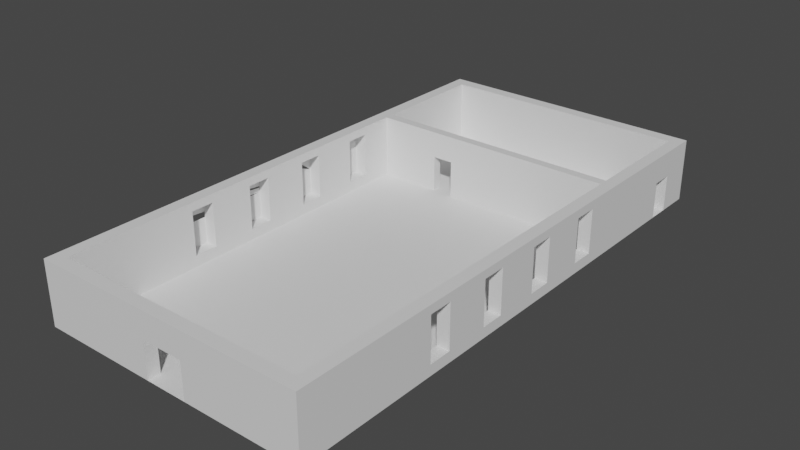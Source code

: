 # Source: church.blend  (saved by Blender 3.6.13; exported with 4.5.12 LTS)
import bpy
from mathutils import Matrix  # noqa: F401  (used for matrix-valued properties, if any)

bpy.ops.wm.read_factory_settings(use_empty=True)
scene = bpy.context.scene
scene.name = 'Scene'

# ---- collections
col_collection = bpy.data.collections.new('Collection'); scene.collection.children.link(col_collection)

# ---- materials (node trees are filled in below, after node groups)
mat_material = bpy.data.materials.new('Material')
mat_material.alpha_threshold = 0.0
mat_material.use_transparent_shadow = False
mat_material.roughness = 0.5
mat_material.line_color = (0.0, 0.0, 0.0, 1.0)

# ---- material node trees
mat_material.use_nodes = True; mat_material.node_tree.nodes.clear()
_N = mat_material.node_tree.nodes; _L = mat_material.node_tree.links
n0 = _N.new('ShaderNodeOutputMaterial'); n0.name = 'Material Output'; n0.location = (300, 300)
n1 = _N.new('ShaderNodeBsdfPrincipled'); n1.name = 'Principled BSDF'; n1.location = (10, 300)
n1.distribution = 'GGX'
n1.subsurface_method = 'RANDOM_WALK_SKIN'
n1.inputs[3].default_value = 1.45
n1.inputs[27].default_value = (0.0, 0.0, 0.0, 1.0)
n1.inputs[28].default_value = 1.0
_L.new(n1.outputs[0], n0.inputs[0])
n0.is_active_output = True

# ---- world
world_world = bpy.data.worlds.new('World'); scene.world = world_world
world_world.use_nodes = True; world_world.node_tree.nodes.clear()
_N = world_world.node_tree.nodes; _L = world_world.node_tree.links
n0 = _N.new('ShaderNodeOutputWorld'); n0.name = 'World Output'; n0.location = (300, 300)
n1 = _N.new('ShaderNodeBackground'); n1.name = 'Background'; n1.location = (10, 300)
n1.inputs[0].default_value = (0.05088, 0.05088, 0.05088, 1.0)
_L.new(n1.outputs[0], n0.inputs[0])
n0.is_active_output = True
world_world.color = (0.05088, 0.05088, 0.05088)
world_world.use_sun_shadow = False
world_world.sun_shadow_jitter_overblur = 0.0

# ---- meshes
me_cube = bpy.data.meshes.new('Cube')
me_cube.from_pydata([(6.0, 15.0, 2.608), (6.0, -9.6, 2.608), (-6.0, 15.0, 2.608), (-6.0, -9.6, 2.608), (6.0, 9.326, 2.608), (6.0, 8.874, 2.608), (-6.0, 8.874, 2.608), (-6.0, 9.326, 2.608), (1.004, 15.0, 2.608), (-1.004, 15.0, 2.608), (1.004, -9.6, 2.608), (-1.004, -9.6, 2.608), (1.004, 8.874, 2.608), (-1.004, 8.874, 2.608), (-1.004, 9.326, 2.608), (1.004, 9.326, 2.608), (6.0, 14.01, 2.608), (6.0, 13.0, 2.608), (-6.0, 13.0, 2.608), (-6.0, 14.01, 2.608), (-2.999, 8.874, 2.608), (-2.005, 8.874, 2.608), (-2.005, -9.6, 2.608), (-2.999, -9.6, 2.608), (-2.999, 9.326, 2.608), (-2.005, 9.326, 2.608), (-2.005, 15.0, 2.608), (-2.999, 15.0, 2.608), (-6.0, -10.2, 0.0), (-6.0, -10.2, 2.608), (6.0, -10.2, 2.608), (6.0, -10.2, 0.0), (1.004, -10.2, 2.608), (-1.004, -10.2, 2.608), (-1.004, -10.2, 0.0), (1.004, -10.2, 0.0), (-2.005, -10.2, 2.608), (-2.999, -10.2, 2.608), (-2.999, -10.2, 0.0), (-2.005, -10.2, 0.0), (6.0, 15.6, 2.608), (6.0, 15.6, 0.0), (-6.0, 15.6, 2.608), (-6.0, 15.6, 0.0), (1.004, 15.6, 2.608), (-1.004, 15.6, 2.608), (1.004, 15.6, 0.0), (-1.004, 15.6, 0.0), (-2.005, 15.6, 2.608), (-2.999, 15.6, 2.608), (-2.005, 15.6, 0.0), (-2.999, 15.6, 0.0), (6.6, 15.0, 2.608), (6.6, 15.0, 0.0), (6.6, -9.6, 2.608), (6.6, -9.6, 0.0), (6.6, 9.326, 2.608), (6.6, 8.874, 2.608), (6.6, 8.874, 0.0), (6.6, 9.326, 0.0), (6.6, -10.2, 0.0), (6.6, -10.2, 2.608), (6.6, 14.01, 2.608), (6.6, 13.0, 2.608), (6.6, 13.0, 0.0), (6.6, 15.6, 2.608), (6.6, 15.6, 0.0), (-6.6, -9.6, 0.0), (-6.6, -9.6, 2.608), (-6.6, 15.0, 2.608), (-6.6, 15.0, 0.0), (-6.6, 8.874, 2.608), (-6.6, 9.326, 2.608), (-6.6, 9.326, 0.0), (-6.6, 8.874, 0.0), (-6.6, 13.0, 2.608), (-6.6, 14.01, 2.608), (-6.6, 14.01, 0.0), (-6.6, 13.0, 0.0), (-6.6, -10.2, 0.0), (-6.6, -10.2, 2.608), (-6.6, 15.6, 2.608), (-6.6, 15.6, 0.0), (6.0, 14.01, 0.0), (6.6, 14.01, 0.0), (-6.0, -9.6, 0.0), (-6.0, 8.874, 0.0), (6.0, 8.874, 0.0), (6.0, -9.6, 0.0), (1.004, -9.6, 0.0), (-1.004, -9.6, 0.0), (1.004, 8.874, 0.0), (-1.004, 8.874, 0.0), (1.004, 15.0, 0.0), (-1.004, 15.0, 0.0), (-1.004, 9.326, 0.0), (1.004, 9.326, 0.0), (6.0, 15.0, 0.0), (6.0, 9.326, 0.0), (-6.0, 13.0, 0.0), (-6.0, 14.01, 0.0), (6.0, 13.0, 0.0), (-6.0, 15.0, 0.0), (-6.0, 9.326, 0.0), (-2.999, 9.326, 0.0), (-2.005, 9.326, 0.0), (-2.999, 8.874, 0.0), (-2.005, 8.874, 0.0), (-2.005, -9.6, 0.0), (-2.999, -9.6, 0.0), (-2.005, 15.0, 0.0), (-2.999, 15.0, 0.0), (6.0, -10.2, 0.5), (6.0, 9.326, 0.5), (1.004, 9.326, 0.5), (6.0, -9.6, 0.5), (1.004, -9.6, 0.5), (-2.005, 9.326, 0.5), (-2.005, 8.874, 0.5), (1.004, 8.874, 0.5), (6.0, 8.874, 0.5), (-1.004, 8.874, 0.5), (-1.004, 9.326, 0.5), (6.0, 13.0, 0.5), (-6.0, -3.519, 2.608), (-6.0, 7.293, 2.608), (-6.0, -2.403, 2.608), (-6.0, -0.287, 2.608), (-6.0, 0.8289, 2.608), (-6.0, 2.945, 2.608), (-6.0, 4.061, 2.608), (-6.0, 6.177, 2.608), (6.0, 7.293, 2.608), (6.0, -3.519, 2.608), (6.0, 6.177, 2.608), (6.0, 4.061, 2.608), (6.0, 2.945, 2.608), (6.0, 0.8289, 2.608), (6.0, -0.287, 2.608), (6.0, -2.403, 2.608), (6.6, 7.293, 0.0), (6.6, -3.519, 1.137e-13), (6.6, 6.177, 1.624e-14), (6.6, 4.061, 3.248e-14), (6.6, 2.945, 4.872e-14), (6.6, 0.8289, 6.496e-14), (6.6, -0.287, 8.12e-14), (6.6, -2.403, 9.745e-14), (6.6, 7.293, 2.608), (6.6, -3.519, 2.608), (6.6, 6.177, 2.608), (6.6, 4.061, 2.608), (6.6, 2.945, 2.608), (6.6, 0.8289, 2.608), (6.6, -0.287, 2.608), (6.6, -2.403, 2.608), (-6.6, -3.519, 0.0), (-6.6, 7.293, 1.137e-13), (-6.6, -2.403, 1.624e-14), (-6.6, -0.287, 3.248e-14), (-6.6, 0.8289, 4.872e-14), (-6.6, 2.945, 6.496e-14), (-6.6, 4.061, 8.12e-14), (-6.6, 6.177, 9.745e-14), (-6.6, 7.293, 2.608), (-6.6, -3.519, 2.608), (-6.6, 6.177, 2.608), (-6.6, 4.061, 2.608), (-6.6, 2.945, 2.608), (-6.6, 0.8289, 2.608), (-6.6, -0.287, 2.608), (-6.6, -2.403, 2.608), (-6.0, 7.293, 0.0), (-6.0, -3.519, 0.0), (-6.0, 6.177, 0.0), (-6.0, 4.061, 0.0), (-6.0, 2.945, 0.0), (-6.0, 0.8289, 0.0), (-6.0, -0.287, 0.0), (-6.0, -2.403, 0.0), (6.0, -3.519, 0.0), (6.0, 7.293, 0.0), (6.0, -2.403, 0.0), (6.0, -0.287, 0.0), (6.0, 0.8289, 0.0), (6.0, 2.945, 0.0), (6.0, 4.061, 0.0), (6.0, 6.177, 0.0), (1.004, -10.2, 0.5), (6.6, -9.6, 0.5), (6.6, 8.874, 0.5), (6.6, 9.326, 0.5), (6.6, 13.0, 0.5), (6.6, -10.2, 0.5), (6.6, -3.519, 0.5), (6.6, -2.403, 0.5), (6.6, -0.287, 0.5), (6.6, 0.8289, 0.5), (6.6, 2.945, 0.5), (6.6, 4.061, 0.5), (6.6, 6.177, 0.5), (6.6, 7.293, 0.5), (6.0, 7.293, 0.5), (6.0, 6.177, 0.5), (6.0, 4.061, 0.5), (6.0, 2.945, 0.5), (6.0, 0.8289, 0.5), (6.0, -0.287, 0.5), (6.0, -2.403, 0.5), (6.0, -3.519, 0.5), (-1.004, 15.0, 0.5), (-6.0, 15.0, 0.5), (-6.0, 14.01, 0.5), (-6.0, 13.0, 0.5), (-2.005, 15.0, 0.5), (-2.999, 15.0, 0.5), (6.0, 15.0, 0.5), (-2.999, -9.6, 0.5), (-2.005, -9.6, 0.5), (-1.004, -9.6, 0.5), (-6.0, 9.326, 0.5), (-2.999, 9.326, 0.5), (-6.0, -9.6, 0.5), (-2.999, 8.874, 0.5), (-6.0, 8.874, 0.5), (6.6, 14.01, 0.5), (6.0, 14.01, 0.5), (-6.0, -10.2, 0.5), (-1.004, -10.2, 0.5), (-2.999, -10.2, 0.5), (-2.005, -10.2, 0.5), (6.0, 15.6, 0.5), (-6.0, 15.6, 0.5), (1.004, 15.6, 0.5), (-1.004, 15.6, 0.5), (-2.005, 15.6, 0.5), (-2.999, 15.6, 0.5), (6.6, 15.0, 0.5), (6.6, 15.6, 0.5), (-6.6, -9.6, 0.5), (-6.6, 15.0, 0.5), (-6.6, 9.326, 0.5), (-6.6, 8.874, 0.5), (-6.6, 14.01, 0.5), (-6.6, 13.0, 0.5), (-6.6, -10.2, 0.5), (-6.6, 15.6, 0.5), (1.004, 15.0, 0.5), (-6.6, 7.293, 0.5), (-6.6, 6.177, 0.5), (-6.6, 4.061, 0.5), (-6.6, 2.945, 0.5), (-6.6, 0.8289, 0.5), (-6.6, -0.287, 0.5), (-6.6, -2.403, 0.5), (-6.6, -3.519, 0.5), (-6.0, -3.519, 0.5), (-6.0, -2.403, 0.5), (-6.0, -0.287, 0.5), (-6.0, 0.8289, 0.5), (-6.0, 2.945, 0.5), (-6.0, 4.061, 0.5), (-6.0, 6.177, 0.5), (-6.0, 7.293, 0.5), (1.004, -9.6, 1.74), (1.004, -10.2, 1.74), (6.6, -3.519, 1.74), (6.6, -9.6, 1.74), (6.6, -10.2, 1.74), (6.0, -9.6, 1.74), (6.0, -10.2, 1.74), (6.0, -3.519, 1.74), (-2.999, -9.6, 1.74), (-1.004, -9.6, 1.74), (-6.0, -10.2, 1.74), (-2.005, -10.2, 1.74), (-6.6, -9.6, 1.74), (-6.6, -10.2, 1.74), (-6.6, -3.519, 1.74), (-2.005, -9.6, 1.74), (-6.0, -9.6, 1.74), (-1.004, -10.2, 1.74), (-2.999, -10.2, 1.74), (-6.0, -3.519, 1.74), (-6.6, -0.287, 1.74), (-6.6, -2.403, 1.74), (-6.0, -2.403, 1.74), (-6.0, -0.287, 1.74), (-6.6, 2.945, 1.74), (-6.6, 0.8289, 1.74), (-6.0, 0.8289, 1.74), (-6.0, 2.945, 1.74), (-6.6, 6.177, 1.74), (-6.6, 4.061, 1.74), (-6.0, 4.061, 1.74), (-6.0, 6.177, 1.74), (-6.0, 15.0, 1.74), (-6.0, 14.01, 1.74), (-2.005, 15.0, 1.74), (-6.0, 9.326, 1.74), (-2.999, 8.874, 1.74), (6.6, 14.01, 1.74), (-1.004, 15.6, 1.74), (-2.999, 15.6, 1.74), (-6.6, 8.874, 1.74), (-6.6, 13.0, 1.74), (1.004, 15.0, 1.74), (-6.0, 7.293, 1.74), (-1.004, 15.0, 1.74), (-6.0, 13.0, 1.74), (-2.999, 15.0, 1.74), (6.0, 15.0, 1.74), (-2.999, 9.326, 1.74), (-6.0, 8.874, 1.74), (6.0, 14.01, 1.74), (6.0, 15.6, 1.74), (-6.0, 15.6, 1.74), (1.004, 15.6, 1.74), (-2.005, 15.6, 1.74), (6.6, 15.0, 1.74), (6.6, 15.6, 1.74), (-6.6, 15.0, 1.74), (-6.6, 9.326, 1.74), (-6.6, 14.01, 1.74), (-6.6, 15.6, 1.74), (-6.6, 7.293, 1.74), (-1.004, 8.874, 1.74), (6.0, 8.874, 1.74), (-2.005, 8.874, 1.74), (1.004, 9.326, 1.74), (6.6, 9.326, 1.74), (6.0, 7.293, 1.74), (6.6, 13.0, 1.74), (6.0, 9.326, 1.74), (-2.005, 9.326, 1.74), (1.004, 8.874, 1.74), (-1.004, 9.326, 1.74), (6.0, 13.0, 1.74), (6.6, 8.874, 1.74), (6.6, 7.293, 1.74), (6.6, 4.061, 1.74), (6.6, 6.177, 1.74), (6.0, 6.177, 1.74), (6.0, 4.061, 1.74), (6.6, 0.8289, 1.74), (6.6, 2.945, 1.74), (6.0, 2.945, 1.74), (6.0, 0.8289, 1.74), (6.6, -2.403, 1.74), (6.6, -0.287, 1.74), (6.0, -0.287, 1.74), (6.0, -2.403, 1.74), (6.0, 15.0, 3.008), (6.0, -9.6, 3.008), (-6.0, 15.0, 3.008), (-6.0, -9.6, 3.008), (6.0, 9.326, 3.008), (6.0, 8.874, 3.008), (-6.0, 8.874, 3.008), (-6.0, 9.326, 3.008), (1.004, 15.0, 3.008), (-1.004, 15.0, 3.008), (1.004, -9.6, 3.008), (-1.004, -9.6, 3.008), (1.004, 8.874, 3.008), (-1.004, 8.874, 3.008), (-1.004, 9.326, 3.008), (1.004, 9.326, 3.008), (6.0, 14.01, 3.008), (6.0, 13.0, 3.008), (-6.0, 13.0, 3.008), (-6.0, 14.01, 3.008), (-2.999, 8.874, 3.008), (-2.005, 8.874, 3.008), (-2.005, -9.6, 3.008), (-2.999, -9.6, 3.008), (-2.999, 9.326, 3.008), (-2.005, 9.326, 3.008), (-2.005, 15.0, 3.008), (-2.999, 15.0, 3.008), (-6.0, -10.2, 3.008), (6.0, -10.2, 3.008), (1.004, -10.2, 3.008), (-1.004, -10.2, 3.008), (-2.005, -10.2, 3.008), (-2.999, -10.2, 3.008), (6.0, 15.6, 3.008), (-6.0, 15.6, 3.008), (1.004, 15.6, 3.008), (-1.004, 15.6, 3.008), (-2.005, 15.6, 3.008), (-2.999, 15.6, 3.008), (6.6, 15.0, 3.008), (6.6, -9.6, 3.008), (6.6, 9.326, 3.008), (6.6, 8.874, 3.008), (6.6, -10.2, 3.008), (6.6, 14.01, 3.008), (6.6, 13.0, 3.008), (6.6, 15.6, 3.008), (-6.6, -9.6, 3.008), (-6.6, 15.0, 3.008), (-6.6, 8.874, 3.008), (-6.6, 9.326, 3.008), (-6.6, 13.0, 3.008), (-6.6, 14.01, 3.008), (-6.6, -10.2, 3.008), (-6.6, 15.6, 3.008), (-6.0, -3.519, 3.008), (-6.0, 7.293, 3.008), (-6.0, -2.403, 3.008), (-6.0, -0.287, 3.008), (-6.0, 0.8289, 3.008), (-6.0, 2.945, 3.008), (-6.0, 4.061, 3.008), (-6.0, 6.177, 3.008), (6.0, 7.293, 3.008), (6.0, -3.519, 3.008), (6.0, 6.177, 3.008), (6.0, 4.061, 3.008), (6.0, 2.945, 3.008), (6.0, 0.8289, 3.008), (6.0, -0.287, 3.008), (6.0, -2.403, 3.008), (6.6, 7.293, 3.008), (6.6, -3.519, 3.008), (6.6, 6.177, 3.008), (6.6, 4.061, 3.008), (6.6, 2.945, 3.008), (6.6, 0.8289, 3.008), (6.6, -0.287, 3.008), (6.6, -2.403, 3.008), (-6.6, 7.293, 3.008), (-6.6, -3.519, 3.008), (-6.6, 6.177, 3.008), (-6.6, 4.061, 3.008), (-6.6, 2.945, 3.008), (-6.6, 0.8289, 3.008), (-6.6, -0.287, 3.008), (-6.6, -2.403, 3.008)], [], [(40, 44, 388, 386), (427, 419, 420, 428), (212, 213, 99, 100), (222, 217, 109, 85), (8, 0, 352, 360), (113, 123, 101, 98), (133, 1, 353, 417), (415, 131, 125, 409), (119, 121, 92, 91), (218, 219, 90, 108), (214, 215, 111, 110), (117, 122, 95, 105), (56, 63, 398, 394), (151, 427, 428, 152), (226, 216, 97, 83), (217, 218, 108, 109), (188, 116, 89, 35), (121, 118, 107, 92), (165, 68, 400, 433), (221, 223, 106, 104), (120, 119, 91, 87), (219, 228, 34, 90), (434, 415, 409, 432), (62, 52, 392, 397), (220, 221, 104, 103), (136, 137, 421, 420), (118, 117, 105, 107), (116, 115, 88, 89), (223, 224, 86, 106), (75, 72, 403, 404), (114, 113, 98, 96), (2, 27, 379, 354), (281, 33, 36, 275), (270, 30, 32, 265), (282, 37, 29, 274), (229, 38, 39, 230), (153, 429, 430, 154), (69, 76, 405, 401), (15, 14, 366, 367), (3, 124, 408, 355), (316, 42, 49, 303), (317, 44, 40, 315), (233, 46, 47, 234), (318, 48, 45, 302), (235, 50, 51, 236), (7, 18, 370, 359), (202, 120, 87, 181), (61, 54, 393, 396), (137, 153, 154, 138), (276, 68, 165, 278), (190, 58, 59, 191), (319, 52, 62, 301), (332, 63, 56, 330), (267, 54, 61, 268), (237, 53, 66, 238), (9, 8, 360, 361), (112, 31, 60, 193), (71, 164, 432, 402), (315, 40, 65, 320), (225, 226, 83, 84), (322, 72, 75, 305), (241, 73, 74, 242), (323, 76, 69, 321), (243, 77, 78, 244), (239, 67, 79, 245), (321, 69, 81, 324), (19, 2, 354, 371), (274, 29, 80, 277), (26, 9, 361, 378), (44, 45, 389, 388), (138, 139, 423, 422), (256, 222, 85, 173), (232, 43, 82, 246), (211, 212, 100, 102), (247, 210, 94, 93), (213, 220, 103, 99), (210, 214, 110, 94), (122, 114, 96, 95), (123, 192, 64, 101), (215, 211, 102, 111), (216, 247, 93, 97), (115, 209, 180, 88), (325, 164, 71, 304), (266, 149, 54, 267), (338, 57, 148, 339), (425, 149, 155, 431), (125, 6, 358, 409), (17, 4, 356, 369), (417, 425, 431, 423), (13, 12, 364, 365), (248, 157, 163, 249), (249, 163, 162, 250), (250, 162, 161, 251), (251, 161, 160, 252), (252, 160, 159, 253), (253, 159, 158, 254), (254, 158, 156, 255), (194, 141, 147, 195), (195, 147, 146, 196), (196, 146, 145, 197), (197, 145, 144, 198), (198, 144, 143, 199), (199, 143, 142, 200), (200, 142, 140, 201), (76, 75, 404, 405), (23, 3, 355, 375), (0, 16, 368, 352), (256, 173, 179, 257), (257, 179, 178, 258), (258, 178, 177, 259), (259, 177, 176, 260), (260, 176, 175, 261), (261, 175, 174, 262), (262, 174, 172, 263), (202, 181, 187, 203), (203, 187, 186, 204), (204, 186, 185, 205), (205, 185, 184, 206), (206, 184, 183, 207), (207, 183, 182, 208), (208, 182, 180, 209), (224, 263, 172, 86), (350, 207, 208, 351), (346, 205, 206, 347), (342, 203, 204, 343), (340, 199, 200, 341), (344, 197, 198, 345), (348, 195, 196, 349), (58, 190, 201, 140), (141, 194, 189, 55), (269, 271, 209, 115), (337, 332, 192, 123), (336, 329, 114, 122), (270, 112, 193, 268), (55, 189, 193, 60), (64, 192, 191, 59), (338, 190, 191, 330), (331, 327, 120, 202), (31, 112, 188, 35), (329, 333, 113, 114), (264, 269, 115, 116), (328, 334, 117, 118), (327, 335, 119, 120), (326, 328, 118, 121), (265, 264, 116, 188), (334, 336, 122, 117), (335, 326, 121, 119), (333, 337, 123, 113), (313, 307, 263, 224), (294, 261, 262, 295), (290, 259, 260, 291), (286, 257, 258, 287), (284, 253, 254, 285), (288, 251, 252, 289), (292, 249, 250, 293), (157, 248, 242, 74), (311, 306, 247, 216), (310, 296, 211, 215), (308, 298, 214, 210), (309, 299, 220, 213), (306, 308, 210, 247), (296, 297, 212, 211), (316, 232, 246, 324), (283, 280, 222, 256), (28, 227, 245, 79), (70, 240, 246, 82), (276, 239, 245, 277), (323, 243, 244, 305), (77, 243, 240, 70), (322, 241, 242, 304), (73, 241, 244, 78), (301, 314, 226, 225), (41, 231, 238, 66), (319, 237, 238, 320), (53, 237, 225, 84), (67, 239, 255, 156), (318, 235, 236, 303), (50, 235, 234, 47), (317, 233, 234, 302), (46, 233, 231, 41), (43, 232, 236, 51), (282, 229, 230, 275), (38, 229, 227, 28), (34, 228, 230, 39), (300, 313, 224, 223), (299, 312, 221, 220), (273, 281, 228, 219), (312, 300, 223, 221), (272, 279, 218, 217), (314, 311, 216, 226), (298, 310, 215, 214), (279, 273, 219, 218), (280, 272, 217, 222), (297, 309, 213, 212), (266, 194, 209, 271), (208, 209, 194, 195), (348, 351, 208, 195), (344, 347, 206, 197), (349, 196, 207, 350), (345, 198, 205, 346), (204, 205, 198, 199), (340, 343, 204, 199), (202, 203, 200, 201), (331, 202, 201, 339), (325, 248, 263, 307), (262, 263, 248, 249), (292, 295, 262, 249), (294, 293, 250, 261), (260, 261, 250, 251), (288, 291, 260, 251), (290, 289, 252, 259), (258, 259, 252, 253), (284, 287, 258, 253), (286, 285, 254, 257), (256, 257, 254, 255), (278, 283, 256, 255), (149, 266, 271, 133), (265, 32, 33, 281), (10, 1, 269, 264), (30, 270, 268, 61), (1, 133, 271, 269), (194, 266, 267, 189), (189, 267, 268, 193), (112, 270, 265, 188), (165, 124, 283, 278), (3, 23, 272, 280), (22, 11, 273, 279), (23, 22, 279, 272), (264, 265, 281, 273), (37, 282, 275, 36), (68, 276, 277, 80), (124, 3, 280, 283), (227, 274, 277, 245), (239, 276, 278, 255), (229, 282, 274, 227), (228, 281, 275, 230), (126, 171, 285, 286), (170, 127, 287, 284), (170, 284, 285, 171), (126, 286, 287, 127), (128, 169, 289, 290), (168, 129, 291, 288), (168, 288, 289, 169), (128, 290, 291, 129), (130, 167, 293, 294), (166, 131, 295, 292), (166, 292, 293, 167), (130, 294, 295, 131), (164, 325, 307, 125), (19, 18, 309, 297), (26, 27, 310, 298), (16, 0, 311, 314), (376, 372, 373, 377), (7, 24, 312, 299), (20, 6, 313, 300), (44, 317, 302, 45), (48, 318, 303, 49), (52, 319, 320, 65), (332, 337, 314, 301), (72, 322, 304, 71), (76, 323, 305, 75), (42, 316, 324, 81), (2, 19, 297, 296), (8, 9, 308, 306), (18, 7, 299, 309), (9, 26, 298, 308), (27, 2, 296, 310), (0, 8, 306, 311), (6, 125, 307, 313), (248, 325, 304, 242), (240, 321, 324, 246), (243, 323, 321, 240), (241, 322, 305, 244), (231, 315, 320, 238), (237, 319, 301, 225), (235, 318, 302, 234), (233, 317, 315, 231), (232, 316, 303, 236), (132, 331, 339, 148), (4, 17, 337, 333), (12, 13, 326, 335), (25, 14, 336, 334), (13, 21, 328, 326), (5, 12, 335, 327), (24, 376, 377, 25), (15, 4, 333, 329), (132, 5, 327, 331), (57, 338, 330, 56), (14, 15, 329, 336), (63, 332, 301, 62), (190, 338, 339, 201), (192, 332, 330, 191), (151, 135, 343, 340), (151, 340, 341, 150), (134, 342, 343, 135), (152, 345, 346, 136), (153, 137, 347, 344), (153, 344, 345, 152), (136, 346, 347, 137), (154, 349, 350, 138), (155, 139, 351, 348), (155, 348, 349, 154), (138, 350, 351, 139), (341, 200, 203, 342), (150, 341, 342, 134), (206, 207, 196, 197), (337, 17, 16, 314), (11, 22, 374, 363), (10, 11, 363, 362), (10, 264, 273, 11), (356, 357, 395, 394), (361, 360, 388, 389), (370, 371, 405, 404), (364, 357, 356, 367), (369, 356, 394, 398), (364, 367, 366, 365), (378, 361, 389, 390), (357, 416, 424, 395), (352, 368, 397, 392), (373, 365, 366, 377), (355, 408, 433, 400), (379, 378, 390, 391), (358, 372, 376, 359), (363, 374, 384, 383), (353, 362, 382, 381), (375, 355, 380, 385), (374, 375, 385, 384), (358, 359, 403, 402), (360, 352, 386, 388), (354, 379, 391, 387), (353, 381, 396, 393), (386, 352, 392, 399), (380, 355, 400, 406), (371, 354, 401, 405), (354, 387, 407, 401), (359, 370, 404, 403), (409, 358, 402, 432), (417, 353, 393, 425), (415, 434, 435, 414), (413, 436, 437, 412), (411, 438, 439, 410), (423, 431, 430, 422), (421, 429, 428, 420), (419, 427, 426, 418), (369, 398, 397, 368), (382, 362, 363, 383), (130, 131, 415, 414), (4, 15, 367, 356), (134, 135, 419, 418), (48, 49, 391, 390), (166, 167, 435, 434), (312, 24, 25, 334), (54, 149, 425, 393), (1, 10, 362, 353), (424, 416, 418, 426), (436, 413, 414, 435), (300, 312, 334, 328), (5, 132, 416, 357), (12, 5, 357, 364), (68, 80, 406, 400), (148, 424, 426, 150), (168, 436, 435, 167), (22, 23, 375, 374), (52, 65, 399, 392), (155, 154, 430, 431), (128, 129, 413, 412), (27, 26, 378, 379), (148, 57, 395, 424), (45, 48, 390, 389), (168, 169, 437, 436), (32, 30, 381, 382), (81, 69, 401, 407), (49, 42, 387, 391), (438, 411, 412, 437), (37, 36, 384, 385), (170, 438, 437, 169), (18, 19, 371, 370), (126, 127, 411, 410), (30, 61, 396, 381), (153, 152, 428, 429), (170, 171, 439, 438), (65, 40, 386, 399), (63, 62, 397, 398), (433, 408, 410, 439), (36, 33, 383, 384), (80, 29, 380, 406), (165, 433, 439, 171), (29, 37, 385, 380), (42, 81, 407, 387), (72, 71, 402, 403), (16, 17, 369, 368), (6, 20, 372, 358), (151, 150, 426, 427), (24, 7, 359, 376), (57, 56, 394, 395), (21, 13, 365, 373), (33, 32, 382, 383), (14, 25, 377, 366), (149, 133, 139, 155), (133, 417, 423, 139), (408, 124, 126, 410), (124, 165, 171, 126), (429, 421, 422, 430), (421, 137, 138, 422), (411, 127, 128, 412), (127, 170, 169, 128), (416, 132, 134, 418), (132, 148, 150, 134), (419, 135, 136, 420), (135, 151, 152, 136), (413, 129, 130, 414), (129, 168, 167, 130), (131, 166, 164, 125), (166, 434, 432, 164), (372, 20, 21, 373), (20, 300, 328, 21), (239, 79, 67, 255, 254, 156, 158, 253, 252, 159, 160, 251, 161, 250, 162, 163, 249, 157, 248, 74, 73, 242, 241, 78, 77, 70, 82, 244, 243, 240, 246, 324, 321, 323, 305, 322, 304, 325, 81, 69, 292, 76, 75, 407, 401, 405, 404, 72, 71, 403, 402, 164, 432, 166, 434, 435, 167, 436, 168, 293, 437, 438, 169, 170, 439, 433, 171, 165, 288, 400, 406, 68, 80, 289, 284, 285, 278, 276, 277, 245)])
_uv = me_cube.uv_layers.new(name='UVMap')
_uv.uv.foreach_set('vector', [0.625, 0.5, 0.625, 0.4064, 0.625, 0.4064, 0.625, 0.5, 0.625, 0.6358, 0.625, 0.6358, 0.625, 0.6549, 0.625, 0.6549, 0.875, 0.5255, 0.875, 0.5452, 0.875, 0.5452, 0.875, 0.5255, 0.875, 0.75, 0.8437, 0.75, 0.8437, 0.75, 0.875, 0.75, 0.7186, 0.5, 0.625, 0.5, 0.625, 0.5, 0.7186, 0.5, 0.625, 0.5706, 0.625, 0.5452, 0.625, 0.5452, 0.625, 0.5706, 0.625, 0.7313, 0.625, 0.75, 0.625, 0.75, 0.625, 0.7313, 0.875, 0.6167, 0.875, 0.6167, 0.875, 0.5976, 0.875, 0.5976, 0.7186, 0.5789, 0.7814, 0.5789, 0.7814, 0.5789, 0.7186, 0.5789, 0.8127, 0.75, 0.7814, 0.75, 0.7814, 0.75, 0.8127, 0.75, 0.8127, 0.5, 0.8437, 0.5, 0.8437, 0.5, 0.8127, 0.5, 0.8127, 0.5706, 0.7814, 0.5706, 0.7814, 0.5706, 0.8127, 0.5706, 0.625, 0.5706, 0.625, 0.5452, 0.625, 0.5452, 0.625, 0.5706, 0.625, 0.6358, 0.625, 0.6358, 0.625, 0.6549, 0.625, 0.6549, 0.625, 0.5255, 0.625, 0.5, 0.625, 0.5, 0.625, 0.5255, 0.8437, 0.75, 0.8127, 0.75, 0.8127, 0.75, 0.8437, 0.75, 0.7186, 0.75, 0.7186, 0.75, 0.7186, 0.75, 0.7186, 0.75, 0.7814, 0.5789, 0.8127, 0.5789, 0.8127, 0.5789, 0.7814, 0.5789, 0.625, 0.01869, 0.625, 0.0, 0.625, 0.0, 0.625, 0.01869, 0.8437, 0.5706, 0.8437, 0.5789, 0.8437, 0.5789, 0.8437, 0.5706, 0.625, 0.5789, 0.7186, 0.5789, 0.7186, 0.5789, 0.625, 0.5789, 0.7814, 0.75, 0.7814, 0.75, 0.7814, 0.75, 0.7814, 0.75, 0.875, 0.6167, 0.875, 0.6167, 0.875, 0.5976, 0.875, 0.5976, 0.625, 0.5255, 0.625, 0.5, 0.625, 0.5, 0.625, 0.5255, 0.875, 0.5706, 0.8437, 0.5706, 0.8437, 0.5706, 0.875, 0.5706, 0.625, 0.6549, 0.625, 0.674, 0.625, 0.674, 0.625, 0.6549, 0.8127, 0.5789, 0.8127, 0.5706, 0.8127, 0.5706, 0.8127, 0.5789, 0.7186, 0.75, 0.625, 0.75, 0.625, 0.75, 0.7186, 0.75, 0.8437, 0.5789, 0.875, 0.5789, 0.875, 0.5789, 0.8437, 0.5789, 0.625, 0.2048, 0.625, 0.1794, 0.625, 0.1794, 0.625, 0.2048, 0.7186, 0.5706, 0.625, 0.5706, 0.625, 0.5706, 0.7186, 0.5706, 0.875, 0.5, 0.8437, 0.5, 0.8437, 0.5, 0.875, 0.5, 0.5625, 0.9064, 0.625, 0.9064, 0.625, 0.9377, 0.5625, 0.9377, 0.5625, 0.75, 0.625, 0.75, 0.625, 0.8436, 0.5625, 0.8436, 0.5625, 0.9687, 0.625, 0.9687, 0.625, 1.0, 0.5625, 1.0, 0.5, 0.9687, 0.375, 0.9687, 0.375, 0.9377, 0.5, 0.9377, 0.625, 0.674, 0.625, 0.674, 0.625, 0.6931, 0.625, 0.6931, 0.625, 0.25, 0.625, 0.2245, 0.625, 0.2245, 0.625, 0.25, 0.7186, 0.5706, 0.7814, 0.5706, 0.7814, 0.5706, 0.7186, 0.5706, 0.875, 0.75, 0.875, 0.7313, 0.875, 0.7313, 0.875, 0.75, 0.5625, 0.25, 0.625, 0.25, 0.625, 0.2813, 0.5625, 0.2813, 0.5625, 0.4064, 0.625, 0.4064, 0.625, 0.5, 0.5625, 0.5, 0.5, 0.4064, 0.375, 0.4064, 0.375, 0.3436, 0.5, 0.3436, 0.5625, 0.3123, 0.625, 0.3123, 0.625, 0.3436, 0.5625, 0.3436, 0.5, 0.3123, 0.375, 0.3123, 0.375, 0.2813, 0.5, 0.2813, 0.875, 0.5706, 0.875, 0.5452, 0.875, 0.5452, 0.875, 0.5706, 0.625, 0.5976, 0.625, 0.5789, 0.625, 0.5789, 0.625, 0.5976, 0.625, 0.75, 0.625, 0.75, 0.625, 0.75, 0.625, 0.75, 0.625, 0.674, 0.625, 0.674, 0.625, 0.6931, 0.625, 0.6931, 0.5625, 0.0, 0.625, 0.0, 0.625, 0.01869, 0.5625, 0.01869, 0.5, 0.5789, 0.375, 0.5789, 0.375, 0.5706, 0.5, 0.5706, 0.5625, 0.5, 0.625, 0.5, 0.625, 0.5255, 0.5625, 0.5255, 0.5625, 0.5452, 0.625, 0.5452, 0.625, 0.5706, 0.5625, 0.5706, 0.5625, 0.75, 0.625, 0.75, 0.625, 0.75, 0.5625, 0.75, 0.5, 0.5, 0.375, 0.5, 0.375, 0.5, 0.5, 0.5, 0.7814, 0.5, 0.7186, 0.5, 0.7186, 0.5, 0.7814, 0.5, 0.5, 0.75, 0.375, 0.75, 0.375, 0.75, 0.5, 0.75, 0.625, 0.1711, 0.625, 0.1524, 0.625, 0.1524, 0.625, 0.1711, 0.5625, 0.5, 0.625, 0.5, 0.625, 0.5, 0.5625, 0.5, 0.625, 0.5255, 0.625, 0.5255, 0.625, 0.5255, 0.625, 0.5255, 0.5625, 0.1794, 0.625, 0.1794, 0.625, 0.2048, 0.5625, 0.2048, 0.5, 0.1794, 0.375, 0.1794, 0.375, 0.1711, 0.5, 0.1711, 0.5625, 0.2245, 0.625, 0.2245, 0.625, 0.25, 0.5625, 0.25, 0.5, 0.2245, 0.375, 0.2245, 0.375, 0.2048, 0.5, 0.2048, 0.5, 0.0, 0.375, 0.0, 0.375, 0.0, 0.5, 0.0, 0.5625, 0.25, 0.625, 0.25, 0.625, 0.25, 0.5625, 0.25, 0.875, 0.5255, 0.875, 0.5, 0.875, 0.5, 0.875, 0.5255, 0.5625, 1.0, 0.625, 1.0, 0.625, 1.0, 0.5625, 1.0, 0.8127, 0.5, 0.7814, 0.5, 0.7814, 0.5, 0.8127, 0.5, 0.625, 0.4064, 0.625, 0.3436, 0.625, 0.3436, 0.625, 0.4064, 0.625, 0.6931, 0.625, 0.7122, 0.625, 0.7122, 0.625, 0.6931, 0.875, 0.7313, 0.875, 0.75, 0.875, 0.75, 0.875, 0.7313, 0.5, 0.25, 0.375, 0.25, 0.375, 0.25, 0.5, 0.25, 0.875, 0.5, 0.875, 0.5255, 0.875, 0.5255, 0.875, 0.5, 0.7186, 0.5, 0.7814, 0.5, 0.7814, 0.5, 0.7186, 0.5, 0.875, 0.5452, 0.875, 0.5706, 0.875, 0.5706, 0.875, 0.5452, 0.7814, 0.5, 0.8127, 0.5, 0.8127, 0.5, 0.7814, 0.5, 0.7814, 0.5706, 0.7186, 0.5706, 0.7186, 0.5706, 0.7814, 0.5706, 0.625, 0.5452, 0.625, 0.5452, 0.625, 0.5452, 0.625, 0.5452, 0.8437, 0.5, 0.875, 0.5, 0.875, 0.5, 0.8437, 0.5, 0.625, 0.5, 0.7186, 0.5, 0.7186, 0.5, 0.625, 0.5, 0.625, 0.75, 0.625, 0.7313, 0.625, 0.7313, 0.625, 0.75, 0.5625, 0.1524, 0.625, 0.1524, 0.625, 0.1711, 0.5625, 0.1711, 0.5625, 0.7313, 0.625, 0.7313, 0.625, 0.75, 0.5625, 0.75, 0.5625, 0.5789, 0.625, 0.5789, 0.625, 0.5976, 0.5625, 0.5976, 0.625, 0.7313, 0.625, 0.7313, 0.625, 0.7122, 0.625, 0.7122, 0.875, 0.5976, 0.875, 0.5789, 0.875, 0.5789, 0.875, 0.5976, 0.625, 0.5452, 0.625, 0.5706, 0.625, 0.5706, 0.625, 0.5452, 0.625, 0.7313, 0.625, 0.7313, 0.625, 0.7122, 0.625, 0.7122, 0.7814, 0.5789, 0.7186, 0.5789, 0.7186, 0.5789, 0.7814, 0.5789, 0.5, 0.1524, 0.375, 0.1524, 0.375, 0.1333, 0.5, 0.1333, 0.5, 0.1333, 0.375, 0.1333, 0.375, 0.1142, 0.5, 0.1142, 0.5, 0.1142, 0.375, 0.1142, 0.375, 0.09509, 0.5, 0.09509, 0.5, 0.09509, 0.375, 0.09509, 0.375, 0.07599, 0.5, 0.07599, 0.5, 0.07599, 0.375, 0.07599, 0.375, 0.05689, 0.5, 0.05689, 0.5, 0.05689, 0.375, 0.05689, 0.375, 0.03779, 0.5, 0.03779, 0.5, 0.03779, 0.375, 0.03779, 0.375, 0.01869, 0.5, 0.01869, 0.5, 0.7313, 0.375, 0.7313, 0.375, 0.7122, 0.5, 0.7122, 0.5, 0.7122, 0.375, 0.7122, 0.375, 0.6931, 0.5, 0.6931, 0.5, 0.6931, 0.375, 0.6931, 0.375, 0.674, 0.5, 0.674, 0.5, 0.674, 0.375, 0.674, 0.375, 0.6549, 0.5, 0.6549, 0.5, 0.6549, 0.375, 0.6549, 0.375, 0.6358, 0.5, 0.6358, 0.5, 0.6358, 0.375, 0.6358, 0.375, 0.6167, 0.5, 0.6167, 0.5, 0.6167, 0.375, 0.6167, 0.375, 0.5976, 0.5, 0.5976, 0.625, 0.2245, 0.625, 0.2048, 0.625, 0.2048, 0.625, 0.2245, 0.8437, 0.75, 0.875, 0.75, 0.875, 0.75, 0.8437, 0.75, 0.625, 0.5, 0.625, 0.5255, 0.625, 0.5255, 0.625, 0.5, 0.875, 0.7313, 0.875, 0.7313, 0.875, 0.7122, 0.875, 0.7122, 0.875, 0.7122, 0.875, 0.7122, 0.875, 0.6931, 0.875, 0.6931, 0.875, 0.6931, 0.875, 0.6931, 0.875, 0.674, 0.875, 0.674, 0.875, 0.674, 0.875, 0.674, 0.875, 0.6549, 0.875, 0.6549, 0.875, 0.6549, 0.875, 0.6549, 0.875, 0.6358, 0.875, 0.6358, 0.875, 0.6358, 0.875, 0.6358, 0.875, 0.6167, 0.875, 0.6167, 0.875, 0.6167, 0.875, 0.6167, 0.875, 0.5976, 0.875, 0.5976, 0.625, 0.5976, 0.625, 0.5976, 0.625, 0.6167, 0.625, 0.6167, 0.625, 0.6167, 0.625, 0.6167, 0.625, 0.6358, 0.625, 0.6358, 0.625, 0.6358, 0.625, 0.6358, 0.625, 0.6549, 0.625, 0.6549, 0.625, 0.6549, 0.625, 0.6549, 0.625, 0.674, 0.625, 0.674, 0.625, 0.674, 0.625, 0.674, 0.625, 0.6931, 0.625, 0.6931, 0.625, 0.6931, 0.625, 0.6931, 0.625, 0.7122, 0.625, 0.7122, 0.625, 0.7122, 0.625, 0.7122, 0.625, 0.7313, 0.625, 0.7313, 0.875, 0.5789, 0.875, 0.5976, 0.875, 0.5976, 0.875, 0.5789, 0.625, 0.6931, 0.625, 0.6931, 0.625, 0.7122, 0.625, 0.7122, 0.625, 0.6549, 0.625, 0.6549, 0.625, 0.674, 0.625, 0.674, 0.625, 0.6167, 0.625, 0.6167, 0.625, 0.6358, 0.625, 0.6358, 0.5625, 0.6358, 0.5, 0.6358, 0.5, 0.6167, 0.5625, 0.6167, 0.5625, 0.674, 0.5, 0.674, 0.5, 0.6549, 0.5625, 0.6549, 0.5625, 0.7122, 0.5, 0.7122, 0.5, 0.6931, 0.5625, 0.6931, 0.375, 0.5789, 0.5, 0.5789, 0.5, 0.5976, 0.375, 0.5976, 0.375, 0.7313, 0.5, 0.7313, 0.5, 0.75, 0.375, 0.75, 0.625, 0.75, 0.625, 0.7313, 0.625, 0.7313, 0.625, 0.75, 0.625, 0.5452, 0.625, 0.5452, 0.625, 0.5452, 0.625, 0.5452, 0.7814, 0.5706, 0.7186, 0.5706, 0.7186, 0.5706, 0.7814, 0.5706, 0.5625, 0.75, 0.5, 0.75, 0.5, 0.75, 0.5625, 0.75, 0.375, 0.75, 0.5, 0.75, 0.5, 0.75, 0.375, 0.75, 0.375, 0.5452, 0.5, 0.5452, 0.5, 0.5706, 0.375, 0.5706, 0.5625, 0.5789, 0.5, 0.5789, 0.5, 0.5706, 0.5625, 0.5706, 0.625, 0.5976, 0.625, 0.5789, 0.625, 0.5789, 0.625, 0.5976, 0.375, 0.75, 0.5, 0.75, 0.5, 0.8436, 0.375, 0.8436, 0.7186, 0.5706, 0.625, 0.5706, 0.625, 0.5706, 0.7186, 0.5706, 0.7186, 0.75, 0.625, 0.75, 0.625, 0.75, 0.7186, 0.75, 0.8127, 0.5789, 0.8127, 0.5706, 0.8127, 0.5706, 0.8127, 0.5789, 0.625, 0.5789, 0.7186, 0.5789, 0.7186, 0.5789, 0.625, 0.5789, 0.7814, 0.5789, 0.8127, 0.5789, 0.8127, 0.5789, 0.7814, 0.5789, 0.7186, 0.75, 0.7186, 0.75, 0.7186, 0.75, 0.7186, 0.75, 0.8127, 0.5706, 0.7814, 0.5706, 0.7814, 0.5706, 0.8127, 0.5706, 0.7186, 0.5789, 0.7814, 0.5789, 0.7814, 0.5789, 0.7186, 0.5789, 0.625, 0.5706, 0.625, 0.5452, 0.625, 0.5452, 0.625, 0.5706, 0.875, 0.5789, 0.875, 0.5976, 0.875, 0.5976, 0.875, 0.5789, 0.875, 0.6358, 0.875, 0.6358, 0.875, 0.6167, 0.875, 0.6167, 0.875, 0.674, 0.875, 0.674, 0.875, 0.6549, 0.875, 0.6549, 0.875, 0.7122, 0.875, 0.7122, 0.875, 0.6931, 0.875, 0.6931, 0.5625, 0.05689, 0.5, 0.05689, 0.5, 0.03779, 0.5625, 0.03779, 0.5625, 0.09509, 0.5, 0.09509, 0.5, 0.07599, 0.5625, 0.07599, 0.5625, 0.1333, 0.5, 0.1333, 0.5, 0.1142, 0.5625, 0.1142, 0.375, 0.1524, 0.5, 0.1524, 0.5, 0.1711, 0.375, 0.1711, 0.625, 0.5, 0.7186, 0.5, 0.7186, 0.5, 0.625, 0.5, 0.8437, 0.5, 0.875, 0.5, 0.875, 0.5, 0.8437, 0.5, 0.7814, 0.5, 0.8127, 0.5, 0.8127, 0.5, 0.7814, 0.5, 0.875, 0.5452, 0.875, 0.5706, 0.875, 0.5706, 0.875, 0.5452, 0.7186, 0.5, 0.7814, 0.5, 0.7814, 0.5, 0.7186, 0.5, 0.875, 0.5, 0.875, 0.5255, 0.875, 0.5255, 0.875, 0.5, 0.5625, 0.25, 0.5, 0.25, 0.5, 0.25, 0.5625, 0.25, 0.875, 0.7313, 0.875, 0.75, 0.875, 0.75, 0.875, 0.7313, 0.375, 1.0, 0.5, 1.0, 0.5, 1.0, 0.375, 1.0, 0.375, 0.25, 0.5, 0.25, 0.5, 0.25, 0.375, 0.25, 0.5625, 0.0, 0.5, 0.0, 0.5, 0.0, 0.5625, 0.0, 0.5625, 0.2245, 0.5, 0.2245, 0.5, 0.2048, 0.5625, 0.2048, 0.375, 0.2245, 0.5, 0.2245, 0.5, 0.25, 0.375, 0.25, 0.5625, 0.1794, 0.5, 0.1794, 0.5, 0.1711, 0.5625, 0.1711, 0.375, 0.1794, 0.5, 0.1794, 0.5, 0.2048, 0.375, 0.2048, 0.625, 0.5255, 0.625, 0.5255, 0.625, 0.5255, 0.625, 0.5255, 0.375, 0.5, 0.5, 0.5, 0.5, 0.5, 0.375, 0.5, 0.5625, 0.5, 0.5, 0.5, 0.5, 0.5, 0.5625, 0.5, 0.375, 0.5, 0.5, 0.5, 0.5, 0.5255, 0.375, 0.5255, 0.375, 0.0, 0.5, 0.0, 0.5, 0.01869, 0.375, 0.01869, 0.5625, 0.3123, 0.5, 0.3123, 0.5, 0.2813, 0.5625, 0.2813, 0.375, 0.3123, 0.5, 0.3123, 0.5, 0.3436, 0.375, 0.3436, 0.5625, 0.4064, 0.5, 0.4064, 0.5, 0.3436, 0.5625, 0.3436, 0.375, 0.4064, 0.5, 0.4064, 0.5, 0.5, 0.375, 0.5, 0.375, 0.25, 0.5, 0.25, 0.5, 0.2813, 0.375, 0.2813, 0.5625, 0.9687, 0.5, 0.9687, 0.5, 0.9377, 0.5625, 0.9377, 0.375, 0.9687, 0.5, 0.9687, 0.5, 1.0, 0.375, 1.0, 0.375, 0.9064, 0.5, 0.9064, 0.5, 0.9377, 0.375, 0.9377, 0.8437, 0.5789, 0.875, 0.5789, 0.875, 0.5789, 0.8437, 0.5789, 0.875, 0.5706, 0.8437, 0.5706, 0.8437, 0.5706, 0.875, 0.5706, 0.7814, 0.75, 0.7814, 0.75, 0.7814, 0.75, 0.7814, 0.75, 0.8437, 0.5706, 0.8437, 0.5789, 0.8437, 0.5789, 0.8437, 0.5706, 0.8437, 0.75, 0.8127, 0.75, 0.8127, 0.75, 0.8437, 0.75, 0.625, 0.5255, 0.625, 0.5, 0.625, 0.5, 0.625, 0.5255, 0.8127, 0.5, 0.8437, 0.5, 0.8437, 0.5, 0.8127, 0.5, 0.8127, 0.75, 0.7814, 0.75, 0.7814, 0.75, 0.8127, 0.75, 0.875, 0.75, 0.8437, 0.75, 0.8437, 0.75, 0.875, 0.75, 0.875, 0.5255, 0.875, 0.5452, 0.875, 0.5452, 0.875, 0.5255, 0.5625, 0.7313, 0.5, 0.7313, 0.625, 0.7313, 0.625, 0.7313, 0.625, 0.7122, 0.625, 0.7313, 0.5, 0.7313, 0.5, 0.7122, 0.5625, 0.7122, 0.625, 0.7122, 0.625, 0.7122, 0.5, 0.7122, 0.5625, 0.674, 0.625, 0.674, 0.625, 0.674, 0.5, 0.674, 0.5625, 0.6931, 0.5, 0.6931, 0.625, 0.6931, 0.625, 0.6931, 0.5625, 0.6549, 0.5, 0.6549, 0.625, 0.6549, 0.625, 0.6549, 0.625, 0.6358, 0.625, 0.6549, 0.5, 0.6549, 0.5, 0.6358, 0.5625, 0.6358, 0.625, 0.6358, 0.625, 0.6358, 0.5, 0.6358, 0.625, 0.5976, 0.625, 0.6167, 0.5, 0.6167, 0.5, 0.5976, 0.625, 0.5976, 0.625, 0.5976, 0.5, 0.5976, 0.5625, 0.5976, 0.5625, 0.1524, 0.5, 0.1524, 0.875, 0.5976, 0.875, 0.5976, 0.875, 0.6167, 0.875, 0.5976, 0.5, 0.1524, 0.5, 0.1333, 0.5625, 0.1333, 0.875, 0.6167, 0.875, 0.6167, 0.5, 0.1333, 0.875, 0.6358, 0.5625, 0.1142, 0.5, 0.1142, 0.875, 0.6358, 0.875, 0.6549, 0.875, 0.6358, 0.5, 0.1142, 0.5, 0.09509, 0.5625, 0.09509, 0.875, 0.6549, 0.875, 0.6549, 0.5, 0.09509, 0.875, 0.674, 0.5625, 0.07599, 0.5, 0.07599, 0.875, 0.674, 0.875, 0.6931, 0.875, 0.674, 0.5, 0.07599, 0.5, 0.05689, 0.5625, 0.05689, 0.875, 0.6931, 0.875, 0.6931, 0.5, 0.05689, 0.875, 0.7122, 0.5625, 0.03779, 0.5, 0.03779, 0.875, 0.7122, 0.875, 0.7313, 0.875, 0.7122, 0.5, 0.03779, 0.5, 0.01869, 0.5625, 0.01869, 0.875, 0.7313, 0.875, 0.7313, 0.5, 0.01869, 0.625, 0.7313, 0.5625, 0.7313, 0.625, 0.7313, 0.625, 0.7313, 0.5625, 0.8436, 0.625, 0.8436, 0.625, 0.9064, 0.5625, 0.9064, 0.7186, 0.75, 0.625, 0.75, 0.625, 0.75, 0.7186, 0.75, 0.625, 0.75, 0.5625, 0.75, 0.5625, 0.75, 0.625, 0.75, 0.625, 0.75, 0.625, 0.7313, 0.625, 0.7313, 0.625, 0.75, 0.5, 0.7313, 0.5625, 0.7313, 0.5625, 0.75, 0.5, 0.75, 0.5, 0.75, 0.5625, 0.75, 0.5625, 0.75, 0.5, 0.75, 0.5, 0.75, 0.5625, 0.75, 0.5625, 0.8436, 0.5, 0.8436, 0.625, 0.01869, 0.875, 0.7313, 0.875, 0.7313, 0.5625, 0.01869, 0.875, 0.75, 0.8437, 0.75, 0.8437, 0.75, 0.875, 0.75, 0.8127, 0.75, 0.7814, 0.75, 0.7814, 0.75, 0.8127, 0.75, 0.8437, 0.75, 0.8127, 0.75, 0.8127, 0.75, 0.8437, 0.75, 0.7186, 0.75, 0.7186, 0.75, 0.7814, 0.75, 0.7814, 0.75, 0.625, 0.9687, 0.5625, 0.9687, 0.5625, 0.9377, 0.625, 0.9377, 0.625, 0.0, 0.5625, 0.0, 0.5625, 0.0, 0.625, 0.0, 0.875, 0.7313, 0.875, 0.75, 0.875, 0.75, 0.875, 0.7313, 0.5, 1.0, 0.5625, 1.0, 0.5625, 1.0, 0.5, 1.0, 0.5, 0.0, 0.5625, 0.0, 0.5625, 0.01869, 0.5, 0.01869, 0.5, 0.9687, 0.5625, 0.9687, 0.5625, 1.0, 0.5, 1.0, 0.5, 0.9064, 0.5625, 0.9064, 0.5625, 0.9377, 0.5, 0.9377, 0.875, 0.7122, 0.625, 0.03779, 0.5625, 0.03779, 0.875, 0.7122, 0.625, 0.05689, 0.875, 0.6931, 0.875, 0.6931, 0.5625, 0.05689, 0.625, 0.05689, 0.5625, 0.05689, 0.5625, 0.03779, 0.625, 0.03779, 0.875, 0.7122, 0.875, 0.7122, 0.875, 0.6931, 0.875, 0.6931, 0.875, 0.674, 0.625, 0.07599, 0.5625, 0.07599, 0.875, 0.674, 0.625, 0.09509, 0.875, 0.6549, 0.875, 0.6549, 0.5625, 0.09509, 0.625, 0.09509, 0.5625, 0.09509, 0.5625, 0.07599, 0.625, 0.07599, 0.875, 0.674, 0.875, 0.674, 0.875, 0.6549, 0.875, 0.6549, 0.875, 0.6358, 0.625, 0.1142, 0.5625, 0.1142, 0.875, 0.6358, 0.625, 0.1333, 0.875, 0.6167, 0.875, 0.6167, 0.5625, 0.1333, 0.625, 0.1333, 0.5625, 0.1333, 0.5625, 0.1142, 0.625, 0.1142, 0.875, 0.6358, 0.875, 0.6358, 0.875, 0.6167, 0.875, 0.6167, 0.625, 0.1524, 0.5625, 0.1524, 0.875, 0.5976, 0.875, 0.5976, 0.875, 0.5255, 0.875, 0.5452, 0.875, 0.5452, 0.875, 0.5255, 0.8127, 0.5, 0.8437, 0.5, 0.8437, 0.5, 0.8127, 0.5, 0.625, 0.5255, 0.625, 0.5, 0.625, 0.5, 0.625, 0.5255, 0.8437, 0.5706, 0.8437, 0.5789, 0.8127, 0.5789, 0.8127, 0.5706, 0.875, 0.5706, 0.8437, 0.5706, 0.8437, 0.5706, 0.875, 0.5706, 0.8437, 0.5789, 0.875, 0.5789, 0.875, 0.5789, 0.8437, 0.5789, 0.625, 0.4064, 0.5625, 0.4064, 0.5625, 0.3436, 0.625, 0.3436, 0.625, 0.3123, 0.5625, 0.3123, 0.5625, 0.2813, 0.625, 0.2813, 0.625, 0.5, 0.5625, 0.5, 0.5625, 0.5, 0.625, 0.5, 0.625, 0.5452, 0.625, 0.5452, 0.625, 0.5255, 0.625, 0.5255, 0.625, 0.1794, 0.5625, 0.1794, 0.5625, 0.1711, 0.625, 0.1711, 0.625, 0.2245, 0.5625, 0.2245, 0.5625, 0.2048, 0.625, 0.2048, 0.625, 0.25, 0.5625, 0.25, 0.5625, 0.25, 0.625, 0.25, 0.875, 0.5, 0.875, 0.5255, 0.875, 0.5255, 0.875, 0.5, 0.7186, 0.5, 0.7814, 0.5, 0.7814, 0.5, 0.7186, 0.5, 0.875, 0.5452, 0.875, 0.5706, 0.875, 0.5706, 0.875, 0.5452, 0.7814, 0.5, 0.8127, 0.5, 0.8127, 0.5, 0.7814, 0.5, 0.8437, 0.5, 0.875, 0.5, 0.875, 0.5, 0.8437, 0.5, 0.625, 0.5, 0.7186, 0.5, 0.7186, 0.5, 0.625, 0.5, 0.875, 0.5789, 0.875, 0.5976, 0.875, 0.5976, 0.875, 0.5789, 0.5, 0.1524, 0.5625, 0.1524, 0.5625, 0.1711, 0.5, 0.1711, 0.5, 0.25, 0.5625, 0.25, 0.5625, 0.25, 0.5, 0.25, 0.5, 0.2245, 0.5625, 0.2245, 0.5625, 0.25, 0.5, 0.25, 0.5, 0.1794, 0.5625, 0.1794, 0.5625, 0.2048, 0.5, 0.2048, 0.5, 0.5, 0.5625, 0.5, 0.5625, 0.5, 0.5, 0.5, 0.5, 0.5, 0.5625, 0.5, 0.5625, 0.5255, 0.5, 0.5255, 0.5, 0.3123, 0.5625, 0.3123, 0.5625, 0.3436, 0.5, 0.3436, 0.5, 0.4064, 0.5625, 0.4064, 0.5625, 0.5, 0.5, 0.5, 0.5, 0.25, 0.5625, 0.25, 0.5625, 0.2813, 0.5, 0.2813, 0.625, 0.5976, 0.625, 0.5976, 0.5625, 0.5976, 0.625, 0.5976, 0.625, 0.5706, 0.625, 0.5452, 0.625, 0.5452, 0.625, 0.5706, 0.7186, 0.5789, 0.7814, 0.5789, 0.7814, 0.5789, 0.7186, 0.5789, 0.8127, 0.5706, 0.7814, 0.5706, 0.7814, 0.5706, 0.8127, 0.5706, 0.7814, 0.5789, 0.8127, 0.5789, 0.8127, 0.5789, 0.7814, 0.5789, 0.625, 0.5789, 0.7186, 0.5789, 0.7186, 0.5789, 0.625, 0.5789, 0.8437, 0.5706, 0.8437, 0.5706, 0.8127, 0.5706, 0.8127, 0.5706, 0.7186, 0.5706, 0.625, 0.5706, 0.625, 0.5706, 0.7186, 0.5706, 0.625, 0.5976, 0.625, 0.5789, 0.625, 0.5789, 0.625, 0.5976, 0.625, 0.5789, 0.5625, 0.5789, 0.5625, 0.5706, 0.625, 0.5706, 0.7814, 0.5706, 0.7186, 0.5706, 0.7186, 0.5706, 0.7814, 0.5706, 0.625, 0.5452, 0.5625, 0.5452, 0.5625, 0.5255, 0.625, 0.5255, 0.5, 0.5789, 0.5625, 0.5789, 0.5625, 0.5976, 0.5, 0.5976, 0.5, 0.5452, 0.5625, 0.5452, 0.5625, 0.5706, 0.5, 0.5706, 0.625, 0.6358, 0.625, 0.6358, 0.625, 0.6358, 0.5625, 0.6358, 0.625, 0.6358, 0.5625, 0.6358, 0.5625, 0.6167, 0.625, 0.6167, 0.625, 0.6167, 0.625, 0.6167, 0.625, 0.6358, 0.625, 0.6358, 0.625, 0.6549, 0.5625, 0.6549, 0.625, 0.6549, 0.625, 0.6549, 0.625, 0.674, 0.625, 0.674, 0.625, 0.674, 0.5625, 0.674, 0.625, 0.674, 0.5625, 0.674, 0.5625, 0.6549, 0.625, 0.6549, 0.625, 0.6549, 0.625, 0.6549, 0.625, 0.674, 0.625, 0.674, 0.625, 0.6931, 0.5625, 0.6931, 0.625, 0.6931, 0.625, 0.6931, 0.625, 0.7122, 0.625, 0.7122, 0.625, 0.7122, 0.5625, 0.7122, 0.625, 0.7122, 0.5625, 0.7122, 0.5625, 0.6931, 0.625, 0.6931, 0.625, 0.6931, 0.625, 0.6931, 0.625, 0.7122, 0.625, 0.7122, 0.5625, 0.6167, 0.5, 0.6167, 0.625, 0.6167, 0.625, 0.6167, 0.625, 0.6167, 0.5625, 0.6167, 0.625, 0.6167, 0.625, 0.6167, 0.625, 0.674, 0.625, 0.6931, 0.5, 0.6931, 0.5, 0.674, 0.625, 0.5452, 0.625, 0.5452, 0.625, 0.5255, 0.625, 0.5255, 0.7814, 0.75, 0.8127, 0.75, 0.8127, 0.75, 0.7814, 0.75, 0.7186, 0.75, 0.7814, 0.75, 0.7814, 0.75, 0.7186, 0.75, 0.7186, 0.75, 0.7186, 0.75, 0.7814, 0.75, 0.7814, 0.75, 0.625, 0.5706, 0.625, 0.5789, 0.625, 0.5789, 0.625, 0.5706, 0.7814, 0.5, 0.7186, 0.5, 0.7186, 0.5, 0.7814, 0.5, 0.875, 0.5452, 0.875, 0.5255, 0.875, 0.5255, 0.875, 0.5452, 0.7186, 0.5789, 0.625, 0.5789, 0.625, 0.5706, 0.7186, 0.5706, 0.625, 0.5452, 0.625, 0.5706, 0.625, 0.5706, 0.625, 0.5452, 0.7186, 0.5789, 0.7186, 0.5706, 0.7814, 0.5706, 0.7814, 0.5789, 0.8127, 0.5, 0.7814, 0.5, 0.7814, 0.5, 0.8127, 0.5, 0.625, 0.5789, 0.625, 0.5976, 0.625, 0.5976, 0.625, 0.5789, 0.625, 0.5, 0.625, 0.5255, 0.625, 0.5255, 0.625, 0.5, 0.8127, 0.5789, 0.7814, 0.5789, 0.7814, 0.5706, 0.8127, 0.5706, 0.875, 0.75, 0.875, 0.7313, 0.875, 0.7313, 0.875, 0.75, 0.8437, 0.5, 0.8127, 0.5, 0.8127, 0.5, 0.8437, 0.5, 0.875, 0.5789, 0.8437, 0.5789, 0.8437, 0.5706, 0.875, 0.5706, 0.7814, 0.75, 0.8127, 0.75, 0.8127, 0.75, 0.7814, 0.75, 0.625, 0.75, 0.7186, 0.75, 0.7186, 0.75, 0.625, 0.75, 0.8437, 0.75, 0.875, 0.75, 0.875, 0.75, 0.8437, 0.75, 0.8127, 0.75, 0.8437, 0.75, 0.8437, 0.75, 0.8127, 0.75, 0.875, 0.5789, 0.875, 0.5706, 0.875, 0.5706, 0.875, 0.5789, 0.7186, 0.5, 0.625, 0.5, 0.625, 0.5, 0.7186, 0.5, 0.875, 0.5, 0.8437, 0.5, 0.8437, 0.5, 0.875, 0.5, 0.625, 0.75, 0.625, 0.75, 0.625, 0.75, 0.625, 0.75, 0.625, 0.5, 0.625, 0.5, 0.625, 0.5, 0.625, 0.5, 0.875, 0.75, 0.875, 0.75, 0.875, 0.75, 0.875, 0.75, 0.875, 0.5255, 0.875, 0.5, 0.875, 0.5, 0.875, 0.5255, 0.875, 0.5, 0.875, 0.5, 0.875, 0.5, 0.875, 0.5, 0.875, 0.5706, 0.875, 0.5452, 0.875, 0.5452, 0.875, 0.5706, 0.875, 0.5976, 0.875, 0.5789, 0.875, 0.5789, 0.875, 0.5976, 0.625, 0.7313, 0.625, 0.75, 0.625, 0.75, 0.625, 0.7313, 0.875, 0.6167, 0.875, 0.6167, 0.875, 0.6358, 0.875, 0.6358, 0.875, 0.6549, 0.875, 0.6549, 0.875, 0.674, 0.875, 0.674, 0.875, 0.6931, 0.875, 0.6931, 0.875, 0.7122, 0.875, 0.7122, 0.625, 0.7122, 0.625, 0.7122, 0.625, 0.6931, 0.625, 0.6931, 0.625, 0.674, 0.625, 0.674, 0.625, 0.6549, 0.625, 0.6549, 0.625, 0.6358, 0.625, 0.6358, 0.625, 0.6167, 0.625, 0.6167, 0.625, 0.5452, 0.625, 0.5452, 0.625, 0.5255, 0.625, 0.5255, 0.7186, 0.75, 0.7186, 0.75, 0.7814, 0.75, 0.7814, 0.75, 0.875, 0.6358, 0.875, 0.6167, 0.875, 0.6167, 0.875, 0.6358, 0.625, 0.5706, 0.7186, 0.5706, 0.7186, 0.5706, 0.625, 0.5706, 0.625, 0.6167, 0.625, 0.6358, 0.625, 0.6358, 0.625, 0.6167, 0.625, 0.3123, 0.625, 0.2813, 0.625, 0.2813, 0.625, 0.3123, 0.625, 0.1333, 0.625, 0.1142, 0.625, 0.1142, 0.625, 0.1333, 0.8437, 0.5706, 0.8437, 0.5706, 0.8127, 0.5706, 0.8127, 0.5706, 0.625, 0.75, 0.625, 0.7313, 0.625, 0.7313, 0.625, 0.75, 0.625, 0.75, 0.7186, 0.75, 0.7186, 0.75, 0.625, 0.75, 0.625, 0.5976, 0.625, 0.5976, 0.625, 0.6167, 0.625, 0.6167, 0.875, 0.6549, 0.875, 0.6549, 0.875, 0.6358, 0.875, 0.6358, 0.8437, 0.5789, 0.8437, 0.5706, 0.8127, 0.5706, 0.8127, 0.5789, 0.625, 0.5789, 0.625, 0.5976, 0.625, 0.5976, 0.625, 0.5789, 0.7186, 0.5789, 0.625, 0.5789, 0.625, 0.5789, 0.7186, 0.5789, 0.625, 0.0, 0.625, 0.0, 0.625, 0.0, 0.625, 0.0, 0.625, 0.5976, 0.625, 0.5976, 0.625, 0.6167, 0.625, 0.6167, 0.625, 0.09509, 0.625, 0.09509, 0.625, 0.1142, 0.625, 0.1142, 0.8127, 0.75, 0.8437, 0.75, 0.8437, 0.75, 0.8127, 0.75, 0.625, 0.5, 0.625, 0.5, 0.625, 0.5, 0.625, 0.5, 0.625, 0.7122, 0.625, 0.6931, 0.625, 0.6931, 0.625, 0.7122, 0.875, 0.674, 0.875, 0.6549, 0.875, 0.6549, 0.875, 0.674, 0.8437, 0.5, 0.8127, 0.5, 0.8127, 0.5, 0.8437, 0.5, 0.625, 0.5976, 0.625, 0.5789, 0.625, 0.5789, 0.625, 0.5976, 0.625, 0.3436, 0.625, 0.3123, 0.625, 0.3123, 0.625, 0.3436, 0.625, 0.09509, 0.625, 0.07599, 0.625, 0.07599, 0.625, 0.09509, 0.625, 0.8436, 0.625, 0.75, 0.625, 0.75, 0.625, 0.8436, 0.625, 0.25, 0.625, 0.25, 0.625, 0.25, 0.625, 0.25, 0.625, 0.2813, 0.625, 0.25, 0.625, 0.25, 0.625, 0.2813, 0.875, 0.6931, 0.875, 0.6931, 0.875, 0.674, 0.875, 0.674, 0.625, 0.9687, 0.625, 0.9377, 0.625, 0.9377, 0.625, 0.9687, 0.625, 0.05689, 0.625, 0.05689, 0.625, 0.07599, 0.625, 0.07599, 0.875, 0.5452, 0.875, 0.5255, 0.875, 0.5255, 0.875, 0.5452, 0.875, 0.7122, 0.875, 0.6931, 0.875, 0.6931, 0.875, 0.7122, 0.625, 0.75, 0.625, 0.75, 0.625, 0.75, 0.625, 0.75, 0.625, 0.674, 0.625, 0.6549, 0.625, 0.6549, 0.625, 0.674, 0.625, 0.05689, 0.625, 0.03779, 0.625, 0.03779, 0.625, 0.05689, 0.625, 0.5, 0.625, 0.5, 0.625, 0.5, 0.625, 0.5, 0.625, 0.5452, 0.625, 0.5255, 0.625, 0.5255, 0.625, 0.5452, 0.875, 0.7313, 0.875, 0.7313, 0.875, 0.7122, 0.875, 0.7122, 0.625, 0.9377, 0.625, 0.9064, 0.625, 0.9064, 0.625, 0.9377, 0.625, 1.0, 0.625, 1.0, 0.625, 1.0, 0.625, 1.0, 0.625, 0.01869, 0.625, 0.01869, 0.625, 0.03779, 0.625, 0.03779, 0.625, 1.0, 0.625, 0.9687, 0.625, 0.9687, 0.625, 1.0, 0.625, 0.25, 0.625, 0.25, 0.625, 0.25, 0.625, 0.25, 0.625, 0.1794, 0.625, 0.1711, 0.625, 0.1711, 0.625, 0.1794, 0.625, 0.5255, 0.625, 0.5452, 0.625, 0.5452, 0.625, 0.5255, 0.875, 0.5789, 0.8437, 0.5789, 0.8437, 0.5789, 0.875, 0.5789, 0.625, 0.6358, 0.625, 0.6167, 0.625, 0.6167, 0.625, 0.6358, 0.8437, 0.5706, 0.875, 0.5706, 0.875, 0.5706, 0.8437, 0.5706, 0.625, 0.5789, 0.625, 0.5706, 0.625, 0.5706, 0.625, 0.5789, 0.8127, 0.5789, 0.7814, 0.5789, 0.7814, 0.5789, 0.8127, 0.5789, 0.625, 0.9064, 0.625, 0.8436, 0.625, 0.8436, 0.625, 0.9064, 0.7814, 0.5706, 0.8127, 0.5706, 0.8127, 0.5706, 0.7814, 0.5706, 0.625, 0.7313, 0.625, 0.7313, 0.625, 0.7122, 0.625, 0.7122, 0.625, 0.7313, 0.625, 0.7313, 0.625, 0.7122, 0.625, 0.7122, 0.875, 0.7313, 0.875, 0.7313, 0.875, 0.7122, 0.875, 0.7122, 0.875, 0.7313, 0.625, 0.01869, 0.625, 0.03779, 0.875, 0.7122, 0.625, 0.674, 0.625, 0.674, 0.625, 0.6931, 0.625, 0.6931, 0.625, 0.674, 0.625, 0.674, 0.625, 0.6931, 0.625, 0.6931, 0.875, 0.6931, 0.875, 0.6931, 0.875, 0.674, 0.875, 0.674, 0.875, 0.6931, 0.625, 0.05689, 0.625, 0.07599, 0.875, 0.674, 0.625, 0.5976, 0.625, 0.5976, 0.625, 0.6167, 0.625, 0.6167, 0.625, 0.5976, 0.625, 0.5976, 0.625, 0.6167, 0.625, 0.6167, 0.625, 0.6358, 0.625, 0.6358, 0.625, 0.6549, 0.625, 0.6549, 0.625, 0.6358, 0.625, 0.6358, 0.625, 0.6549, 0.625, 0.6549, 0.875, 0.6549, 0.875, 0.6549, 0.875, 0.6358, 0.875, 0.6358, 0.875, 0.6549, 0.625, 0.09509, 0.625, 0.1142, 0.875, 0.6358, 0.875, 0.6167, 0.625, 0.1333, 0.625, 0.1524, 0.875, 0.5976, 0.625, 0.1333, 0.625, 0.1333, 0.625, 0.1524, 0.625, 0.1524, 0.8437, 0.5789, 0.8437, 0.5789, 0.8127, 0.5789, 0.8127, 0.5789, 0.8437, 0.5789, 0.8437, 0.5789, 0.8127, 0.5789, 0.8127, 0.5789, 0.5, 0.0, 0.375, 0.0, 0.375, 0.0, 0.5, 0.01869, 0.5, 0.03779, 0.375, 0.01869, 0.375, 0.03779, 0.5, 0.05689, 0.5, 0.07599, 0.375, 0.05689, 0.375, 0.07599, 0.5, 0.09509, 0.375, 0.09509, 0.5, 0.1142, 0.375, 0.1142, 0.375, 0.1333, 0.5, 0.1333, 0.375, 0.1524, 0.5, 0.1524, 0.375, 0.1711, 0.375, 0.1794, 0.5, 0.1711, 0.5, 0.1794, 0.375, 0.2048, 0.375, 0.2245, 0.375, 0.25, 0.375, 0.25, 0.5, 0.2048, 0.5, 0.2245, 0.5, 0.25, 0.5, 0.25, 0.5625, 0.25, 0.5625, 0.25, 0.5625, 0.2245, 0.5625, 0.2048, 0.5625, 0.1794, 0.5625, 0.1711, 0.5625, 0.1524, 0.625, 0.25, 0.625, 0.25, 0.0, 0.0, 0.625, 0.2245, 0.625, 0.2048, 0.875, 0.5, 0.875, 0.5, 0.625, 0.2245, 0.625, 0.2048, 0.625, 0.1794, 0.625, 0.1711, 0.875, 0.5706, 0.875, 0.5789, 0.625, 0.1524, 0.625, 0.1524, 0.625, 0.1333, 0.625, 0.1333, 0.875, 0.6358, 0.625, 0.1142, 0.625, 0.09509, 0.625, 0.09509, 0.0, 0.0, 0.875, 0.674, 0.875, 0.6931, 0.625, 0.07599, 0.625, 0.05689, 0.875, 0.7122, 0.875, 0.7313, 0.625, 0.03779, 0.625, 0.01869, 0.0, 0.0, 0.875, 0.75, 0.875, 0.75, 0.625, 0.0, 0.625, 0.0, 0.0, 0.0, 0.5625, 0.05689, 0.5625, 0.03779, 0.5625, 0.01869, 0.5625, 0.0, 0.5625, 0.0, 0.5, 0.0])
me_cube.materials.append(mat_material)
me_cube.use_mirror_vertex_groups = False
me_cube.update()
me_cube_001 = bpy.data.meshes.new('Cube.001')
me_cube_001.from_pydata([(-1.004, -10.2, 0.0), (1.004, -10.2, 0.0), (6.6, 13.0, 0.0), (6.0, 14.01, 0.0), (6.6, 14.01, 0.0), (-6.0, -9.6, 0.0), (-6.0, 8.874, 0.0), (6.0, 8.874, 0.0), (6.0, -9.6, 0.0), (1.004, -9.6, 0.0), (-1.004, -9.6, 0.0), (1.004, 8.874, 0.0), (-1.004, 8.874, 0.0), (1.004, 15.0, 0.0), (-1.004, 15.0, 0.0), (-1.004, 9.326, 0.0), (1.004, 9.326, 0.0), (6.0, 15.0, 0.0), (6.0, 9.326, 0.0), (-1.004, 14.01, 0.0), (-1.004, 13.0, 0.0), (1.004, 13.0, 0.0), (1.004, 14.01, 0.0), (-6.0, 13.0, 0.0), (-6.0, 14.01, 0.0), (6.0, 13.0, 0.0), (-6.0, 15.0, 0.0), (-6.0, 9.326, 0.0), (-2.005, 13.0, 0.0), (-2.999, 13.0, 0.0), (-2.999, 9.326, 0.0), (-2.005, 9.326, 0.0), (-2.999, 8.874, 0.0), (-2.005, 8.874, 0.0), (-2.005, -9.6, 0.0), (-2.999, -9.6, 0.0), (-2.005, 15.0, 0.0), (-2.999, 15.0, 0.0), (-2.999, 14.01, 0.0), (-2.005, 14.01, 0.0), (-6.0, 7.293, 0.0), (-6.0, -3.519, 0.0), (-6.0, 6.177, 0.0), (-6.0, 4.061, 0.0), (-6.0, 2.945, 0.0), (-6.0, 0.8289, 0.0), (-6.0, -0.287, 0.0), (-6.0, -2.403, 0.0), (6.0, -3.519, 0.0), (6.0, 7.293, 0.0), (6.0, -2.403, 0.0), (6.0, -0.287, 0.0), (6.0, 0.8289, 0.0), (6.0, 2.945, 0.0), (6.0, 4.061, 0.0), (6.0, 6.177, 0.0), (-1.004, 7.293, 0.0), (-1.004, -3.519, 0.0), (-1.004, 6.177, 0.0), (-1.004, 4.061, 0.0), (-1.004, 2.945, 0.0), (-1.004, 0.8289, 0.0), (-1.004, -0.287, 0.0), (-1.004, -2.403, 0.0), (1.004, -3.519, 0.0), (1.004, 7.293, 0.0), (1.004, -2.403, 0.0), (1.004, -0.287, 0.0), (1.004, 0.8289, 0.0), (1.004, 2.945, 0.0), (1.004, 4.061, 0.0), (1.004, 6.177, 0.0), (-2.999, 7.293, 0.0), (-2.999, -3.519, 0.0), (-2.999, 6.177, 0.0), (-2.999, 4.061, 0.0), (-2.999, 2.945, 0.0), (-2.999, 0.8289, 0.0), (-2.999, -0.287, 0.0), (-2.999, -2.403, 0.0), (-2.005, -3.519, 0.0), (-2.005, 7.293, 0.0), (-2.005, -2.403, 0.0), (-2.005, -0.287, 0.0), (-2.005, 0.8289, 0.0), (-2.005, 2.945, 0.0), (-2.005, 4.061, 0.0), (-2.005, 6.177, 0.0)], [], [(32, 6, 40, 72), (14, 19, 22, 13), (7, 11, 65, 49), (73, 35, 34, 80), (20, 28, 31, 15), (9, 10, 0, 1), (12, 33, 81, 56), (17, 13, 22, 3), (28, 20, 19, 39), (14, 36, 39, 19), (25, 21, 16, 18), (20, 21, 22, 19), (23, 29, 38, 24), (21, 25, 3, 22), (20, 15, 16, 21), (29, 23, 27, 30), (48, 64, 9, 8), (37, 26, 24, 38), (29, 30, 31, 28), (33, 31, 30, 32), (37, 38, 39, 36), (28, 39, 38, 29), (32, 72, 81, 33), (3, 25, 2, 4), (73, 41, 5, 35), (57, 80, 34, 10), (12, 56, 65, 11), (57, 10, 9, 64), (73, 80, 82, 79), (79, 82, 83, 78), (78, 83, 84, 77), (77, 84, 85, 76), (76, 85, 86, 75), (75, 86, 87, 74), (74, 87, 81, 72), (41, 73, 79, 47), (47, 79, 78, 46), (46, 78, 77, 45), (45, 77, 76, 44), (44, 76, 75, 43), (43, 75, 74, 42), (42, 74, 72, 40), (57, 64, 66, 63), (63, 66, 67, 62), (62, 67, 68, 61), (61, 68, 69, 60), (60, 69, 70, 59), (59, 70, 71, 58), (58, 71, 65, 56), (80, 57, 63, 82), (82, 63, 62, 83), (83, 62, 61, 84), (84, 61, 60, 85), (85, 60, 59, 86), (86, 59, 58, 87), (87, 58, 56, 81), (64, 48, 50, 66), (66, 50, 51, 67), (67, 51, 52, 68), (68, 52, 53, 69), (69, 53, 54, 70), (70, 54, 55, 71), (71, 55, 49, 65)])
_uv = me_cube_001.uv_layers.new(name='UVMap')
_uv.uv.foreach_set('vector', [0.8437, 0.5789, 0.875, 0.5789, 0.875, 0.5976, 0.8437, 0.5976, 0.7814, 0.5, 0.7814, 0.5255, 0.7186, 0.5255, 0.7186, 0.5, 0.625, 0.5789, 0.7186, 0.5789, 0.7186, 0.5976, 0.625, 0.5976, 0.8437, 0.7313, 0.8437, 0.75, 0.8127, 0.75, 0.8127, 0.7313, 0.7814, 0.5452, 0.8127, 0.5452, 0.8127, 0.5706, 0.7814, 0.5706, 0.7186, 0.75, 0.7814, 0.75, 0.7814, 0.75, 0.7186, 0.75, 0.7814, 0.5789, 0.8127, 0.5789, 0.8127, 0.5976, 0.7814, 0.5976, 0.625, 0.5, 0.7186, 0.5, 0.7186, 0.5255, 0.625, 0.5255, 0.8127, 0.5452, 0.7814, 0.5452, 0.7814, 0.5255, 0.8127, 0.5255, 0.7814, 0.5, 0.8127, 0.5, 0.8127, 0.5255, 0.7814, 0.5255, 0.625, 0.5452, 0.7186, 0.5452, 0.7186, 0.5706, 0.625, 0.5706, 0.7814, 0.5452, 0.7186, 0.5452, 0.7186, 0.5255, 0.7814, 0.5255, 0.875, 0.5452, 0.8437, 0.5452, 0.8437, 0.5255, 0.875, 0.5255, 0.7186, 0.5452, 0.625, 0.5452, 0.625, 0.5255, 0.7186, 0.5255, 0.7814, 0.5452, 0.7814, 0.5706, 0.7186, 0.5706, 0.7186, 0.5452, 0.8437, 0.5452, 0.875, 0.5452, 0.875, 0.5706, 0.8437, 0.5706, 0.625, 0.7313, 0.7186, 0.7313, 0.7186, 0.75, 0.625, 0.75, 0.8437, 0.5, 0.875, 0.5, 0.875, 0.5255, 0.8437, 0.5255, 0.8437, 0.5452, 0.8437, 0.5706, 0.8127, 0.5706, 0.8127, 0.5452, 0.8127, 0.5789, 0.8127, 0.5706, 0.8437, 0.5706, 0.8437, 0.5789, 0.8437, 0.5, 0.8437, 0.5255, 0.8127, 0.5255, 0.8127, 0.5, 0.8127, 0.5452, 0.8127, 0.5255, 0.8437, 0.5255, 0.8437, 0.5452, 0.8437, 0.5789, 0.8437, 0.5976, 0.8127, 0.5976, 0.8127, 0.5789, 0.625, 0.5255, 0.625, 0.5452, 0.625, 0.5452, 0.625, 0.5255, 0.8437, 0.7313, 0.875, 0.7313, 0.875, 0.75, 0.8437, 0.75, 0.7814, 0.7313, 0.8127, 0.7313, 0.8127, 0.75, 0.7814, 0.75, 0.7814, 0.5789, 0.7814, 0.5976, 0.7186, 0.5976, 0.7186, 0.5789, 0.7814, 0.7313, 0.7814, 0.75, 0.7186, 0.75, 0.7186, 0.7313, 0.8437, 0.7313, 0.8127, 0.7313, 0.8127, 0.7122, 0.8437, 0.7122, 0.8437, 0.7122, 0.8127, 0.7122, 0.8127, 0.6931, 0.8437, 0.6931, 0.8437, 0.6931, 0.8127, 0.6931, 0.8127, 0.674, 0.8437, 0.674, 0.8437, 0.674, 0.8127, 0.674, 0.8127, 0.6549, 0.8437, 0.6549, 0.8437, 0.6549, 0.8127, 0.6549, 0.8127, 0.6358, 0.8437, 0.6358, 0.8437, 0.6358, 0.8127, 0.6358, 0.8127, 0.6167, 0.8437, 0.6167, 0.8437, 0.6167, 0.8127, 0.6167, 0.8127, 0.5976, 0.8437, 0.5976, 0.875, 0.7313, 0.8437, 0.7313, 0.8437, 0.7122, 0.875, 0.7122, 0.875, 0.7122, 0.8437, 0.7122, 0.8437, 0.6931, 0.875, 0.6931, 0.875, 0.6931, 0.8437, 0.6931, 0.8437, 0.674, 0.875, 0.674, 0.875, 0.674, 0.8437, 0.674, 0.8437, 0.6549, 0.875, 0.6549, 0.875, 0.6549, 0.8437, 0.6549, 0.8437, 0.6358, 0.875, 0.6358, 0.875, 0.6358, 0.8437, 0.6358, 0.8437, 0.6167, 0.875, 0.6167, 0.875, 0.6167, 0.8437, 0.6167, 0.8437, 0.5976, 0.875, 0.5976, 0.7814, 0.7313, 0.7186, 0.7313, 0.7186, 0.7122, 0.7814, 0.7122, 0.7814, 0.7122, 0.7186, 0.7122, 0.7186, 0.6931, 0.7814, 0.6931, 0.7814, 0.6931, 0.7186, 0.6931, 0.7186, 0.674, 0.7814, 0.674, 0.7814, 0.674, 0.7186, 0.674, 0.7186, 0.6549, 0.7814, 0.6549, 0.7814, 0.6549, 0.7186, 0.6549, 0.7186, 0.6358, 0.7814, 0.6358, 0.7814, 0.6358, 0.7186, 0.6358, 0.7186, 0.6167, 0.7814, 0.6167, 0.7814, 0.6167, 0.7186, 0.6167, 0.7186, 0.5976, 0.7814, 0.5976, 0.8127, 0.7313, 0.7814, 0.7313, 0.7814, 0.7122, 0.8127, 0.7122, 0.8127, 0.7122, 0.7814, 0.7122, 0.7814, 0.6931, 0.8127, 0.6931, 0.8127, 0.6931, 0.7814, 0.6931, 0.7814, 0.674, 0.8127, 0.674, 0.8127, 0.674, 0.7814, 0.674, 0.7814, 0.6549, 0.8127, 0.6549, 0.8127, 0.6549, 0.7814, 0.6549, 0.7814, 0.6358, 0.8127, 0.6358, 0.8127, 0.6358, 0.7814, 0.6358, 0.7814, 0.6167, 0.8127, 0.6167, 0.8127, 0.6167, 0.7814, 0.6167, 0.7814, 0.5976, 0.8127, 0.5976, 0.7186, 0.7313, 0.625, 0.7313, 0.625, 0.7122, 0.7186, 0.7122, 0.7186, 0.7122, 0.625, 0.7122, 0.625, 0.6931, 0.7186, 0.6931, 0.7186, 0.6931, 0.625, 0.6931, 0.625, 0.674, 0.7186, 0.674, 0.7186, 0.674, 0.625, 0.674, 0.625, 0.6549, 0.7186, 0.6549, 0.7186, 0.6549, 0.625, 0.6549, 0.625, 0.6358, 0.7186, 0.6358, 0.7186, 0.6358, 0.625, 0.6358, 0.625, 0.6167, 0.7186, 0.6167, 0.7186, 0.6167, 0.625, 0.6167, 0.625, 0.5976, 0.7186, 0.5976])
me_cube_001.materials.append(mat_material)
me_cube_001.use_mirror_vertex_groups = False
me_cube_001.update()

# ---- objects
ob_mesh_church = bpy.data.objects.new('mesh_church', me_cube)
ob_mesh_church_floor = bpy.data.objects.new('mesh_church_floor', me_cube_001)

# ---- transforms, parenting, visibility, modifiers, constraints
ob_mesh_church.location = (0.0, 0.0, 0.0)
ob_mesh_church.lock_rotations_4d = False
ob_mesh_church.empty_display_type = 'ARROWS'
ob_mesh_church.lineart.crease_threshold = 0.0
ob_mesh_church_floor.location = (0.0, 0.0, 0.0)
ob_mesh_church_floor.lock_rotations_4d = False
ob_mesh_church_floor.empty_display_type = 'ARROWS'
ob_mesh_church_floor.lineart.crease_threshold = 0.0

# ---- collection membership
col_collection.objects.link(ob_mesh_church)
col_collection.objects.link(ob_mesh_church_floor)

# ---- scene / render settings (as saved in the file)
scene.frame_start = 1; scene.frame_end = 250; scene.frame_set(1)
scene.render.engine = 'BLENDER_EEVEE_NEXT'
scene.cycles.sampling_pattern = 'TABULATED_SOBOL'
scene.view_settings.view_transform = 'Filmic'
bpy.context.view_layer.update()

# ---- added for rendering (the .blend has no active camera and no usable light): camera, sun
cam_auto = bpy.data.cameras.new('AutoCamera')
cam_auto.lens = 50.0
cam_auto.sensor_width = 36.0
cam_auto.clip_end = 1000.0
ob_auto_camera = bpy.data.objects.new('AutoCamera', cam_auto)
scene.collection.objects.link(ob_auto_camera)
ob_auto_camera.location = (26.9577, -29.6492, 23.07)
ob_auto_camera.rotation_euler = (1.09748, -7.21219e-08, 0.694738)
scene.camera = ob_auto_camera
light_auto_sun = bpy.data.lights.new('AutoSun', 'SUN')
light_auto_sun.energy = 3.0
light_auto_sun.angle = 0.0523599
ob_auto_sun = bpy.data.objects.new('AutoSun', light_auto_sun)
scene.collection.objects.link(ob_auto_sun)
ob_auto_sun.rotation_euler = (0.872665, 0.174533, 0.523599)
bpy.context.view_layer.update()
